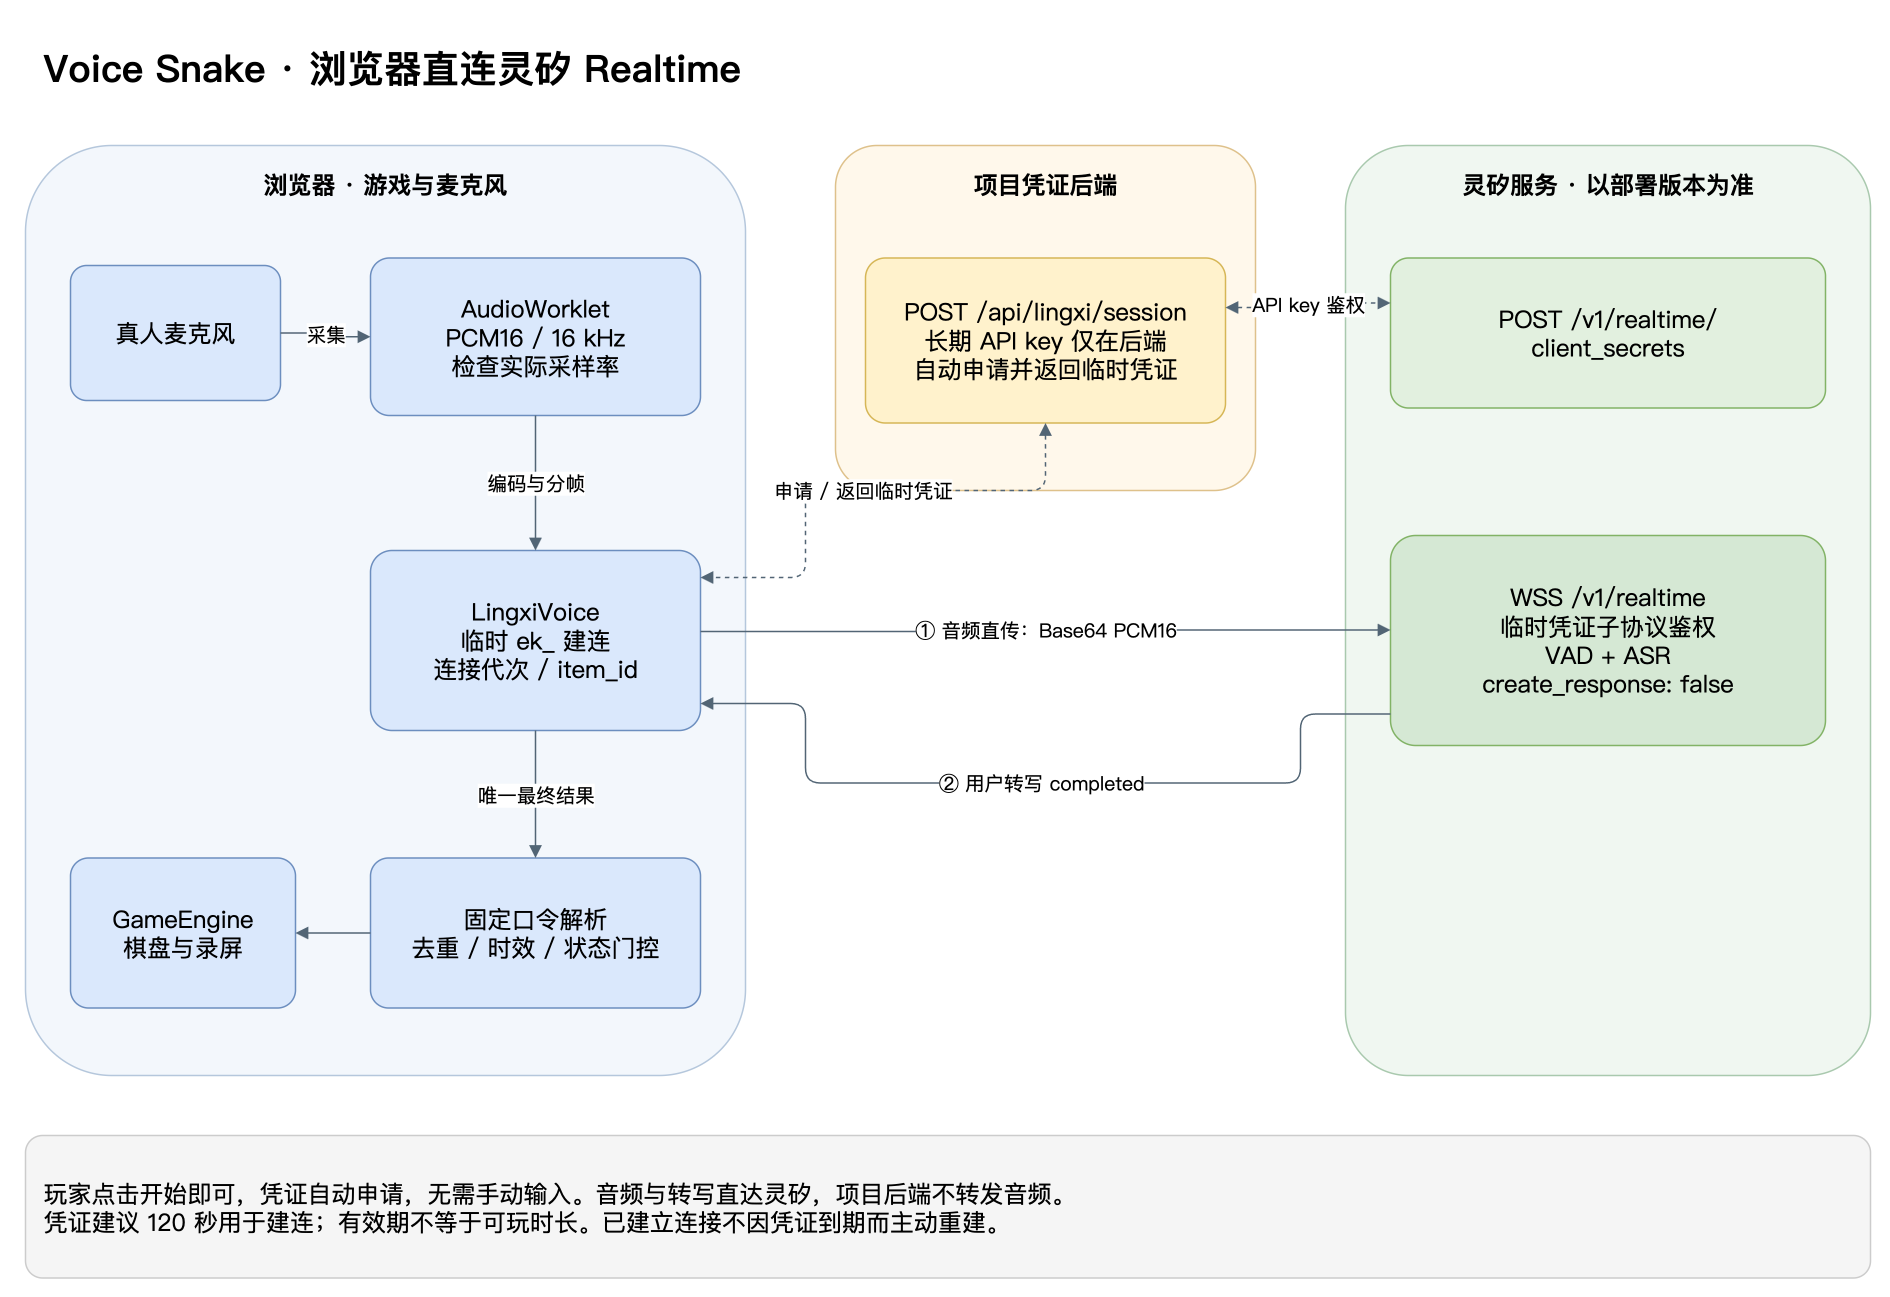

The diagram above was exported from draw.io. Its source (the exported page's mxGraphModel, read from the mxfile embedded in the PNG):
<mxGraphModel page="1" pageWidth="1320" pageHeight="920" background="#ffffff">
  <root>
    <mxCell id="0" />
    <mxCell id="1" parent="0" />
    <mxCell id="title" value="Voice Snake · 浏览器直连灵矽 Realtime" style="rounded=1;arcSize=12;whiteSpace=wrap;html=1;fontFamily=PingFang SC;fontSize=16;fillColor=#ffffff;strokeColor=#ffffff;spacing=12;fontSize=25;fontStyle=1;align=left;" vertex="1" parent="1">
      <mxGeometry x="30" y="10" width="1230" height="55" as="geometry" />
    </mxCell>
    <mxCell id="browser" value="浏览器 · 游戏与麦克风" style="rounded=1;arcSize=12;whiteSpace=wrap;html=1;fontFamily=PingFang SC;fontSize=16;fillColor=#f3f7fc;strokeColor=#b5c7dc;spacing=12;verticalAlign=top;fontStyle=1;" vertex="1" parent="1">
      <mxGeometry x="30" y="90" width="480" height="620" as="geometry" />
    </mxCell>
    <mxCell id="back" value="项目凭证后端" style="rounded=1;arcSize=12;whiteSpace=wrap;html=1;fontFamily=PingFang SC;fontSize=16;fillColor=#fff8eb;strokeColor=#dec18b;spacing=12;verticalAlign=top;fontStyle=1;" vertex="1" parent="1">
      <mxGeometry x="570" y="90" width="280" height="230" as="geometry" />
    </mxCell>
    <mxCell id="cloud" value="灵矽服务 · 以部署版本为准" style="rounded=1;arcSize=12;whiteSpace=wrap;html=1;fontFamily=PingFang SC;fontSize=16;fillColor=#f0f7f1;strokeColor=#a9c9ae;spacing=12;verticalAlign=top;fontStyle=1;" vertex="1" parent="1">
      <mxGeometry x="910" y="90" width="350" height="620" as="geometry" />
    </mxCell>
    <mxCell id="mic" value="真人麦克风" style="rounded=1;arcSize=12;whiteSpace=wrap;html=1;fontFamily=PingFang SC;fontSize=16;fillColor=#dae8fc;strokeColor=#6c8ebf;spacing=12;" vertex="1" parent="1">
      <mxGeometry x="60" y="170" width="140" height="90" as="geometry" />
    </mxCell>
    <mxCell id="pcm" value="AudioWorklet&#10;PCM16 / 16 kHz&#10;检查实际采样率" style="rounded=1;arcSize=12;whiteSpace=wrap;html=1;fontFamily=PingFang SC;fontSize=16;fillColor=#dae8fc;strokeColor=#6c8ebf;spacing=12;" vertex="1" parent="1">
      <mxGeometry x="260" y="165" width="220" height="105" as="geometry" />
    </mxCell>
    <mxCell id="voice" value="LingxiVoice&#10;临时 ek_ 建连&#10;连接代次 / item_id" style="rounded=1;arcSize=12;whiteSpace=wrap;html=1;fontFamily=PingFang SC;fontSize=16;fillColor=#dae8fc;strokeColor=#6c8ebf;spacing=12;" vertex="1" parent="1">
      <mxGeometry x="260" y="360" width="220" height="120" as="geometry" />
    </mxCell>
    <mxCell id="auth" value="POST /api/lingxi/session&#10;长期 API key 仅在后端&#10;自动申请并返回临时凭证" style="rounded=1;arcSize=12;whiteSpace=wrap;html=1;fontFamily=PingFang SC;fontSize=16;fillColor=#fff2cc;strokeColor=#d6b656;spacing=12;" vertex="1" parent="1">
      <mxGeometry x="590" y="165" width="240" height="110" as="geometry" />
    </mxCell>
    <mxCell id="mint" value="POST /v1/realtime/&#10;client_secrets" style="rounded=1;arcSize=12;whiteSpace=wrap;html=1;fontFamily=PingFang SC;fontSize=16;fillColor=#e2f0df;strokeColor=#82b366;spacing=12;" vertex="1" parent="1">
      <mxGeometry x="940" y="165" width="290" height="100" as="geometry" />
    </mxCell>
    <mxCell id="rt" value="WSS /v1/realtime&#10;临时凭证子协议鉴权&#10;VAD + ASR&#10;create_response: false" style="rounded=1;arcSize=12;whiteSpace=wrap;html=1;fontFamily=PingFang SC;fontSize=16;fillColor=#d5e8d4;strokeColor=#82b366;spacing=12;" vertex="1" parent="1">
      <mxGeometry x="940" y="350" width="290" height="140" as="geometry" />
    </mxCell>
    <mxCell id="parse" value="固定口令解析&#10;去重 / 时效 / 状态门控" style="rounded=1;arcSize=12;whiteSpace=wrap;html=1;fontFamily=PingFang SC;fontSize=16;fillColor=#dae8fc;strokeColor=#6c8ebf;spacing=12;" vertex="1" parent="1">
      <mxGeometry x="260" y="565" width="220" height="100" as="geometry" />
    </mxCell>
    <mxCell id="game" value="GameEngine&#10;棋盘与录屏" style="rounded=1;arcSize=12;whiteSpace=wrap;html=1;fontFamily=PingFang SC;fontSize=16;fillColor=#dae8fc;strokeColor=#6c8ebf;spacing=12;" vertex="1" parent="1">
      <mxGeometry x="60" y="565" width="150" height="100" as="geometry" />
    </mxCell>
    <mxCell id="e1" value="采集" style="edgeStyle=orthogonalEdgeStyle;rounded=1;orthogonalLoop=1;jettySize=auto;html=1;fontFamily=PingFang SC;fontSize=13;labelBackgroundColor=#ffffff;endArrow=block;strokeColor=#526575;exitX=1;exitY=0.5;entryX=0;entryY=0.5;" edge="1" parent="1" source="mic" target="pcm">
      <mxGeometry relative="1" as="geometry" />
    </mxCell>
    <mxCell id="e2" value="编码与分帧" style="edgeStyle=orthogonalEdgeStyle;rounded=1;orthogonalLoop=1;jettySize=auto;html=1;fontFamily=PingFang SC;fontSize=13;labelBackgroundColor=#ffffff;endArrow=block;strokeColor=#526575;exitX=0.5;exitY=1;entryX=0.5;entryY=0;" edge="1" parent="1" source="pcm" target="voice">
      <mxGeometry relative="1" as="geometry" />
    </mxCell>
    <mxCell id="e4" value="API key 鉴权" style="edgeStyle=orthogonalEdgeStyle;rounded=1;orthogonalLoop=1;jettySize=auto;html=1;fontFamily=PingFang SC;fontSize=13;labelBackgroundColor=#ffffff;endArrow=block;strokeColor=#526575;exitX=1;exitY=0.3;entryX=0;entryY=0.3;dashed=1;startArrow=block;startFill=1;" edge="1" parent="1" source="auth" target="mint">
      <mxGeometry relative="1" as="geometry" />
    </mxCell>
    <mxCell id="e5" value="申请 / 返回临时凭证" style="edgeStyle=orthogonalEdgeStyle;rounded=1;orthogonalLoop=1;jettySize=auto;html=1;fontFamily=PingFang SC;fontSize=13;labelBackgroundColor=#ffffff;endArrow=block;strokeColor=#526575;exitX=0.5;exitY=1;entryX=1;entryY=0.15;dashed=1;startArrow=block;startFill=1;" edge="1" parent="1" source="auth" target="voice">
      <mxGeometry relative="1" as="geometry">
        <Array as="points">
          <mxPoint x="710" y="320" />
          <mxPoint x="550" y="320" />
          <mxPoint x="550" y="378" />
        </Array>
      </mxGeometry>
    </mxCell>
    <mxCell id="e6" value="① 音频直传：Base64 PCM16" style="edgeStyle=orthogonalEdgeStyle;rounded=1;orthogonalLoop=1;jettySize=auto;html=1;fontFamily=PingFang SC;fontSize=13;labelBackgroundColor=#ffffff;endArrow=block;strokeColor=#526575;exitX=1;exitY=0.45;entryX=0;entryY=0.45;" edge="1" parent="1" source="voice" target="rt">
      <mxGeometry relative="1" as="geometry" />
    </mxCell>
    <mxCell id="e7" value="② 用户转写 completed" style="edgeStyle=orthogonalEdgeStyle;rounded=1;orthogonalLoop=1;jettySize=auto;html=1;fontFamily=PingFang SC;fontSize=13;labelBackgroundColor=#ffffff;endArrow=block;strokeColor=#526575;exitX=0;exitY=0.85;entryX=1;entryY=0.85;" edge="1" parent="1" source="rt" target="voice">
      <mxGeometry relative="1" as="geometry">
        <Array as="points">
          <mxPoint x="880" y="469" />
          <mxPoint x="880" y="515" />
          <mxPoint x="550" y="515" />
          <mxPoint x="550" y="462" />
        </Array>
      </mxGeometry>
    </mxCell>
    <mxCell id="e8" value="唯一最终结果" style="edgeStyle=orthogonalEdgeStyle;rounded=1;orthogonalLoop=1;jettySize=auto;html=1;fontFamily=PingFang SC;fontSize=13;labelBackgroundColor=#ffffff;endArrow=block;strokeColor=#526575;exitX=0.5;exitY=1;entryX=0.5;entryY=0;" edge="1" parent="1" source="voice" target="parse">
      <mxGeometry relative="1" as="geometry" />
    </mxCell>
    <mxCell id="e9" value="" style="edgeStyle=orthogonalEdgeStyle;rounded=1;orthogonalLoop=1;jettySize=auto;html=1;fontFamily=PingFang SC;fontSize=13;labelBackgroundColor=#ffffff;endArrow=block;strokeColor=#526575;exitX=0;exitY=0.5;entryX=1;entryY=0.5;" edge="1" parent="1" source="parse" target="game">
      <mxGeometry relative="1" as="geometry" />
    </mxCell>
    <mxCell id="note" value="玩家点击开始即可，凭证自动申请，无需手动输入。音频与转写直达灵矽，项目后端不转发音频。&#10;凭证建议 120 秒用于建连；有效期不等于可玩时长。已建立连接不因凭证到期而主动重建。" style="rounded=1;arcSize=12;whiteSpace=wrap;html=1;fontFamily=PingFang SC;fontSize=16;fillColor=#f5f5f5;strokeColor=#cccccc;spacing=12;fontSize=16;align=left;" vertex="1" parent="1">
      <mxGeometry x="30" y="750" width="1230" height="95" as="geometry" />
    </mxCell>
  </root>
</mxGraphModel>